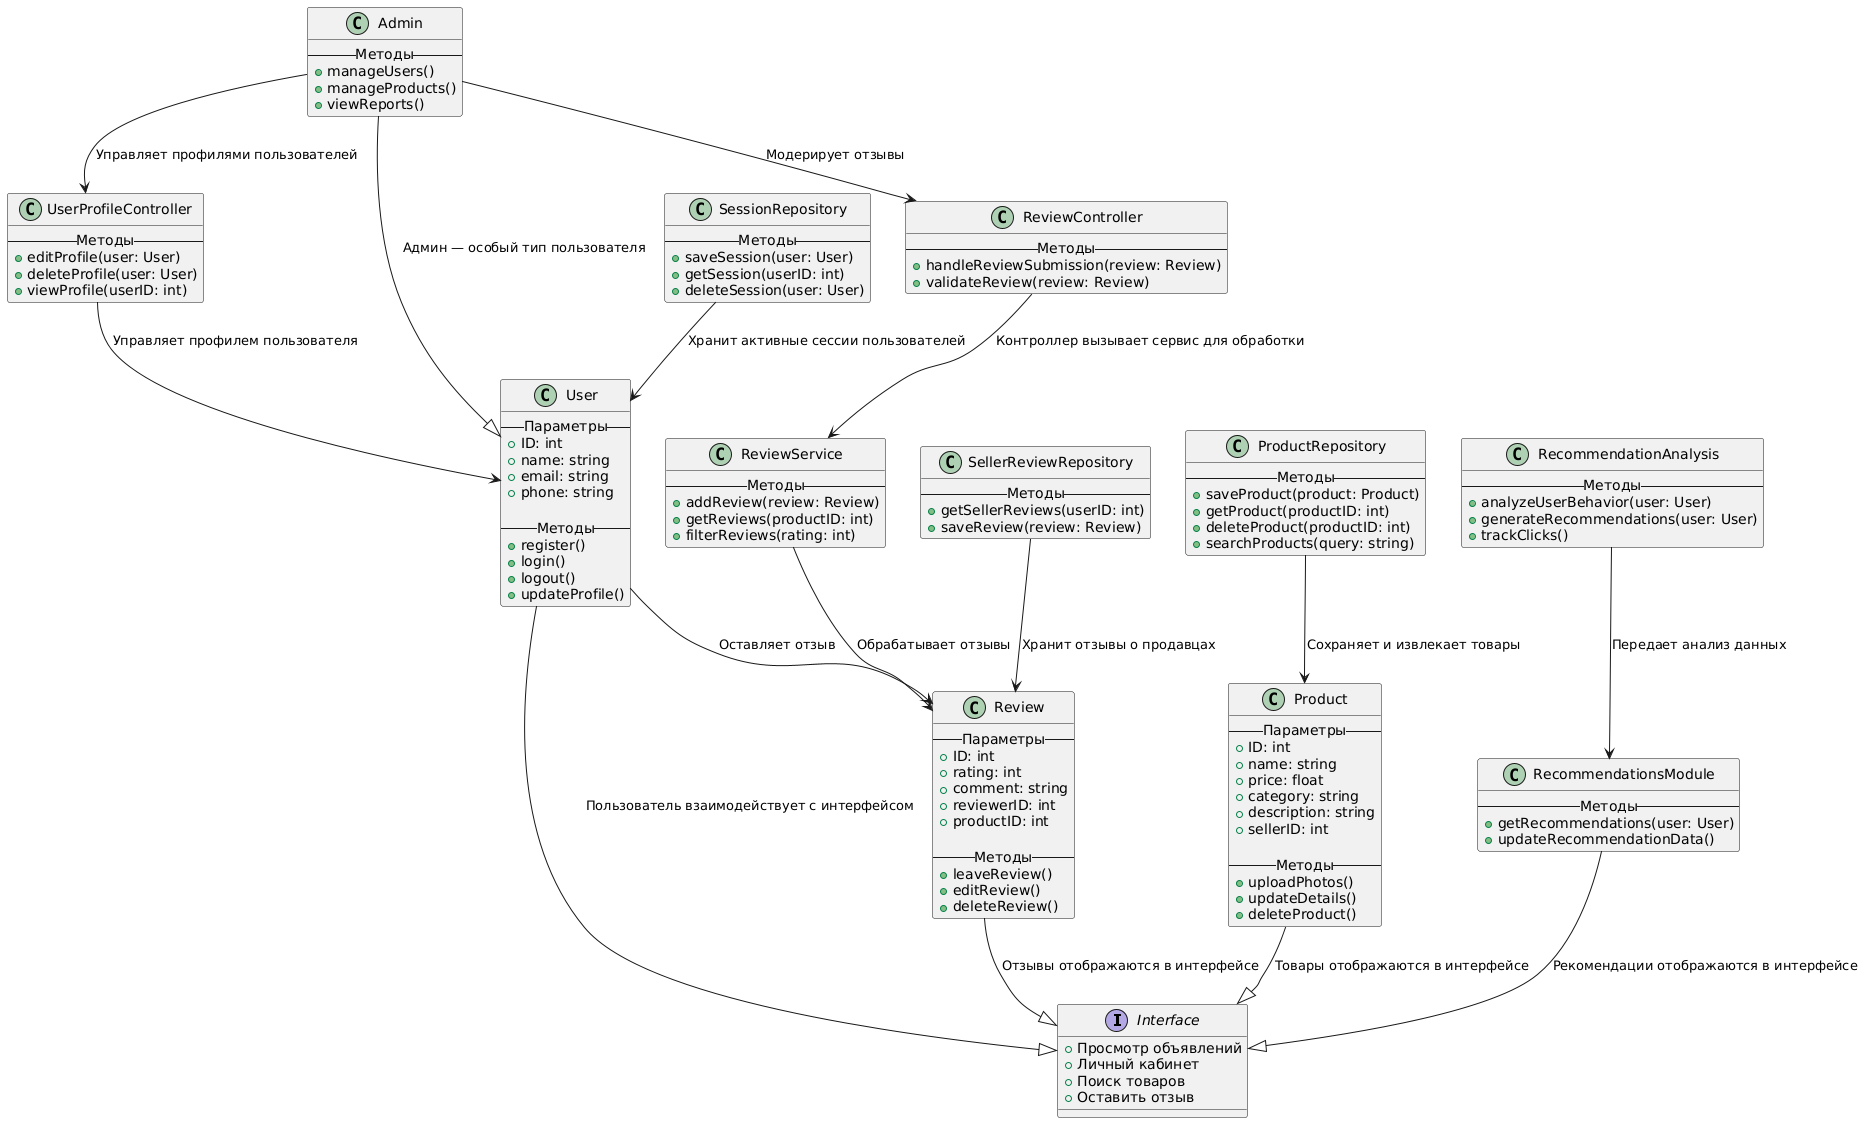

The diagram above was rendered by PlantUML. Its source (embedded in the PNG):
@startuml
' ======= Интерфейс =======
interface "Interface" {
    + Просмотр объявлений
    + Личный кабинет
    + Поиск товаров
    + Оставить отзыв
}

' ======= Пользователи =======
class User {
    -- Параметры --
    + ID: int
    + name: string
    + email: string
    + phone: string

    -- Методы --
    + register()
    + login()
    + logout()
    + updateProfile()
}

class Admin {
    -- Методы --
    + manageUsers()
    + manageProducts()
    + viewReports()
}

User --|> Interface : "Пользователь взаимодействует с интерфейсом"
Admin --|> User : "Админ — особый тип пользователя"
Admin --> UserProfileController : "Управляет профилями пользователей"
Admin --> ReviewController : "Модерирует отзывы"

' ======= Управление профилем =======
class UserProfileController {
    -- Методы --
    + editProfile(user: User)
    + deleteProfile(user: User)
    + viewProfile(userID: int)
}

UserProfileController --> User : "Управляет профилем пользователя"

' ======= Сессии =======
class SessionRepository {
    -- Методы --
    + saveSession(user: User)
    + getSession(userID: int)
    + deleteSession(user: User)
}

SessionRepository --> User : "Хранит активные сессии пользователей"

' ======= Продукты =======
class Product {
    -- Параметры --
    + ID: int
    + name: string
    + price: float
    + category: string
    + description: string
    + sellerID: int

    -- Методы --
    + uploadPhotos()
    + updateDetails()
    + deleteProduct()
}

class ProductRepository {
    -- Методы --
    + saveProduct(product: Product)
    + getProduct(productID: int)
    + deleteProduct(productID: int)
    + searchProducts(query: string)
}

ProductRepository --> Product : "Сохраняет и извлекает товары"
Product --|> Interface : "Товары отображаются в интерфейсе"

' ======= Отзывы =======
class Review {
    -- Параметры --
    + ID: int
    + rating: int
    + comment: string
    + reviewerID: int
    + productID: int

    -- Методы --
    + leaveReview()
    + editReview()
    + deleteReview()
}

class ReviewService {
    -- Методы --
    + addReview(review: Review)
    + getReviews(productID: int)
    + filterReviews(rating: int)
}

class ReviewController {
    -- Методы --
    + handleReviewSubmission(review: Review)
    + validateReview(review: Review)
}

class SellerReviewRepository {
    -- Методы --
    + getSellerReviews(userID: int)
    + saveReview(review: Review)
}

ReviewService --> Review : "Обрабатывает отзывы"
ReviewController --> ReviewService : "Контроллер вызывает сервис для обработки"
SellerReviewRepository --> Review : "Хранит отзывы о продавцах"
Review --|> Interface : "Отзывы отображаются в интерфейсе"
User --> Review : "Оставляет отзыв"

' ======= Рекомендации =======
class RecommendationAnalysis {
    -- Методы --
    + analyzeUserBehavior(user: User)
    + generateRecommendations(user: User)
    + trackClicks()
}

class RecommendationsModule {
    -- Методы --
    + getRecommendations(user: User)
    + updateRecommendationData()
}

RecommendationAnalysis --> RecommendationsModule : "Передает анализ данных"
RecommendationsModule --|> Interface : "Рекомендации отображаются в интерфейсе"
@enduml